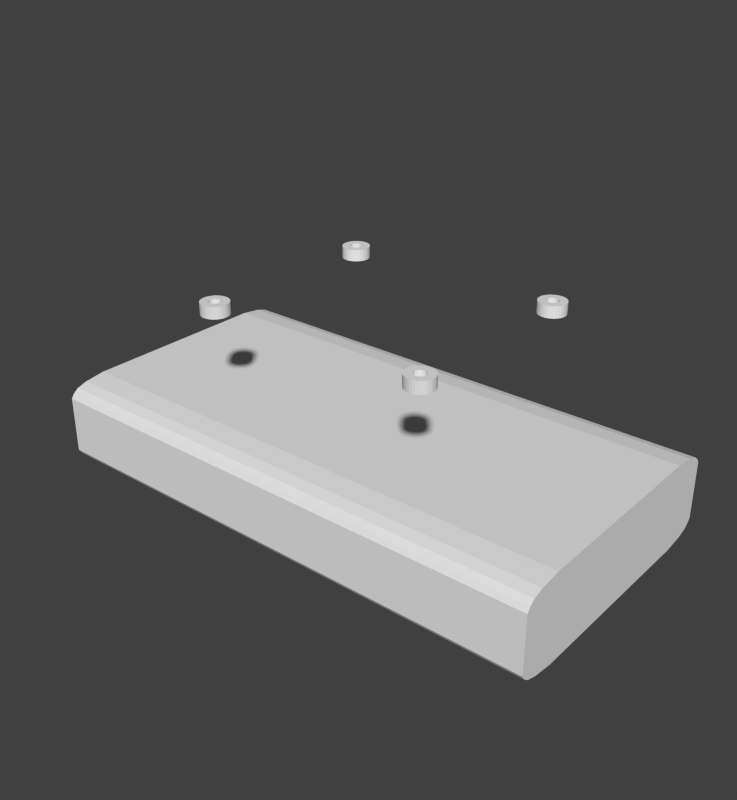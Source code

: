 # Source: mnt_mb3a_2a.blend  (saved by Blender 2.83.19; exported with 4.5.12 LTS)
import bpy
from mathutils import Matrix  # noqa: F401  (used for matrix-valued properties, if any)

bpy.ops.wm.read_factory_settings(use_empty=True)
scene = bpy.context.scene
scene.name = 'Scene'

# ---- collections
col_collection_1 = bpy.data.collections.new('Collection 1'); scene.collection.children.link(col_collection_1)

# ---- world
world_world = bpy.data.worlds.new('World'); scene.world = world_world
world_world.color = (0.05088, 0.05088, 0.05088)
world_world.use_sun_shadow = False
world_world.sun_shadow_jitter_overblur = 0.0
world_world.cycles.sampling_method = 'MANUAL'
world_world.cycles.sample_map_resolution = 256

# ---- meshes
me_cylinder_001 = bpy.data.meshes.new('Cylinder.001')
me_cylinder_001.from_pydata([(0.0, 1.0, -1.0), (0.0, 1.0, 1.0), (0.1951, 0.9808, -1.0), (0.1951, 0.9808, 1.0), (0.3827, 0.9239, -1.0), (0.3827, 0.9239, 1.0), (0.5556, 0.8315, -1.0), (0.5556, 0.8315, 1.0), (0.7071, 0.7071, -1.0), (0.7071, 0.7071, 1.0), (0.8315, 0.5556, -1.0), (0.8315, 0.5556, 1.0), (0.9239, 0.3827, -1.0), (0.9239, 0.3827, 1.0), (0.9808, 0.1951, -1.0), (0.9808, 0.1951, 1.0), (1.0, 7.55e-08, -1.0), (1.0, 7.55e-08, 1.0), (0.9808, -0.1951, -1.0), (0.9808, -0.1951, 1.0), (0.9239, -0.3827, -1.0), (0.9239, -0.3827, 1.0), (0.8315, -0.5556, -1.0), (0.8315, -0.5556, 1.0), (0.7071, -0.7071, -1.0), (0.7071, -0.7071, 1.0), (0.5556, -0.8315, -1.0), (0.5556, -0.8315, 1.0), (0.3827, -0.9239, -1.0), (0.3827, -0.9239, 1.0), (0.1951, -0.9808, -1.0), (0.1951, -0.9808, 1.0), (-3.258e-07, -1.0, -1.0), (-3.258e-07, -1.0, 1.0), (-0.1951, -0.9808, -1.0), (-0.1951, -0.9808, 1.0), (-0.3827, -0.9239, -1.0), (-0.3827, -0.9239, 1.0), (-0.5556, -0.8315, -1.0), (-0.5556, -0.8315, 1.0), (-0.7071, -0.7071, -1.0), (-0.7071, -0.7071, 1.0), (-0.8315, -0.5556, -1.0), (-0.8315, -0.5556, 1.0), (-0.9239, -0.3827, -1.0), (-0.9239, -0.3827, 1.0), (-0.9808, -0.1951, -1.0), (-0.9808, -0.1951, 1.0), (-1.0, 9.656e-07, -1.0), (-1.0, 9.656e-07, 1.0), (-0.9808, 0.1951, -1.0), (-0.9808, 0.1951, 1.0), (-0.9239, 0.3827, -1.0), (-0.9239, 0.3827, 1.0), (-0.8315, 0.5556, -1.0), (-0.8315, 0.5556, 1.0), (-0.7071, 0.7071, -1.0), (-0.7071, 0.7071, 1.0), (-0.5556, 0.8315, -1.0), (-0.5556, 0.8315, 1.0), (-0.3827, 0.9239, -1.0), (-0.3827, 0.9239, 1.0), (-0.1951, 0.9808, -1.0), (-0.1951, 0.9808, 1.0), (-0.3959, 0.164, 1.0), (-0.3959, 0.164, -1.0), (-0.3563, 0.2381, 1.0), (-0.3563, 0.2381, -1.0), (0.164, 0.3959, 1.0), (0.164, 0.3959, -1.0), (0.08361, 0.4203, 1.0), (0.08361, 0.4203, -1.0), (-0.4203, 0.08361, 1.0), (-0.4203, 0.08361, -1.0), (0.303, 0.303, 1.0), (0.303, 0.303, -1.0), (0.2381, -0.3563, 1.0), (0.2381, -0.3563, -1.0), (0.164, -0.3959, 1.0), (0.164, -0.3959, -1.0), (0.3563, 0.2381, 1.0), (0.3563, 0.2381, -1.0), (0.08361, -0.4203, 1.0), (0.08361, -0.4203, -1.0), (-0.164, -0.3959, 1.0), (-0.164, -0.3959, -1.0), (-0.4286, -6.301e-08, 1.0), (-0.4286, -6.301e-08, -1.0), (-0.164, 0.3959, 1.0), (-0.164, 0.3959, -1.0), (-0.2381, -0.3563, 1.0), (-0.2381, -0.3563, -1.0), (0.4203, -0.08361, 1.0), (0.4203, -0.08361, -1.0), (0.303, -0.303, 1.0), (0.303, -0.303, -1.0), (0.3959, -0.164, 1.0), (0.3959, -0.164, -1.0), (0.4286, -4.445e-07, 1.0), (0.4286, -4.445e-07, -1.0), (-0.303, 0.303, 1.0), (-0.303, 0.303, -1.0), (-0.2381, 0.3563, 1.0), (-0.2381, 0.3563, -1.0), (3.372e-07, -0.4286, 1.0), (3.372e-07, -0.4286, -1.0), (4.768e-07, 0.4286, 1.0), (4.768e-07, 0.4286, -1.0), (0.4203, 0.08361, 1.0), (0.4203, 0.08361, -1.0), (0.2381, 0.3563, 1.0), (0.2381, 0.3563, -1.0), (0.3959, 0.164, 1.0), (0.3959, 0.164, -1.0), (-0.3959, -0.164, 1.0), (-0.3959, -0.164, -1.0), (-0.3563, -0.2381, 1.0), (-0.3563, -0.2381, -1.0), (-0.4203, -0.08361, 1.0), (-0.4203, -0.08361, -1.0), (-0.303, -0.303, 1.0), (-0.303, -0.303, -1.0), (-0.08361, -0.4203, 1.0), (-0.08361, -0.4203, -1.0), (0.3563, -0.2381, 1.0), (0.3563, -0.2381, -1.0), (-0.08361, 0.4203, 1.0), (-0.08361, 0.4203, -1.0)], [], [(0, 1, 3, 2), (2, 3, 5, 4), (4, 5, 7, 6), (6, 7, 9, 8), (8, 9, 11, 10), (10, 11, 13, 12), (12, 13, 15, 14), (14, 15, 17, 16), (16, 17, 19, 18), (18, 19, 21, 20), (20, 21, 23, 22), (22, 23, 25, 24), (24, 25, 27, 26), (26, 27, 29, 28), (28, 29, 31, 30), (30, 31, 33, 32), (32, 33, 35, 34), (34, 35, 37, 36), (36, 37, 39, 38), (38, 39, 41, 40), (40, 41, 43, 42), (42, 43, 45, 44), (44, 45, 47, 46), (46, 47, 49, 48), (48, 49, 51, 50), (50, 51, 53, 52), (52, 53, 55, 54), (54, 55, 57, 56), (56, 57, 59, 58), (58, 59, 61, 60), (3, 1, 63, 61, 59, 57, 55, 53, 51, 49, 86, 72, 64, 66, 100, 102, 88, 126, 106, 70, 68, 110, 74, 80, 112, 108, 98, 17, 15, 13, 11, 9, 7, 5), (60, 61, 63, 62), (62, 63, 1, 0), (0, 2, 4, 6, 8, 10, 12, 14, 16, 99, 109, 113, 81, 75, 111, 69, 71, 107, 127, 89, 103, 101, 67, 65, 73, 87, 48, 50, 52, 54, 56, 58, 60, 62), (93, 92, 98, 99), (95, 94, 124, 125), (125, 124, 96, 97), (73, 72, 86, 87), (109, 108, 112, 113), (99, 98, 108, 109), (81, 80, 74, 75), (107, 106, 126, 127), (123, 122, 104, 105), (67, 66, 64, 65), (105, 104, 82, 83), (127, 126, 88, 89), (75, 74, 110, 111), (91, 90, 84, 85), (17, 98, 92, 96, 124, 94, 76, 78, 82, 104, 122, 84, 90, 120, 116, 114, 118, 86, 49, 47, 45, 43, 41, 39, 37, 35, 33, 31, 29, 27, 25, 23, 21, 19), (111, 110, 68, 69), (77, 76, 94, 95), (103, 102, 100, 101), (65, 64, 72, 73), (79, 78, 76, 77), (121, 120, 90, 91), (115, 114, 116, 117), (71, 70, 106, 107), (113, 112, 80, 81), (87, 86, 118, 119), (97, 96, 92, 93), (85, 84, 122, 123), (89, 88, 102, 103), (69, 68, 70, 71), (83, 82, 78, 79), (119, 118, 114, 115), (101, 100, 66, 67), (117, 116, 120, 121), (48, 87, 119, 115, 117, 121, 91, 85, 123, 105, 83, 79, 77, 95, 125, 97, 93, 99, 16, 18, 20, 22, 24, 26, 28, 30, 32, 34, 36, 38, 40, 42, 44, 46)])
_uv = me_cylinder_001.uv_layers.new(name='UVMap')
_uv.uv.foreach_set('vector', [1.0, 0.5, 1.0, 1.0, 0.9688, 1.0, 0.9688, 0.5, 0.9688, 0.5, 0.9688, 1.0, 0.9375, 1.0, 0.9375, 0.5, 0.9375, 0.5, 0.9375, 1.0, 0.9062, 1.0, 0.9062, 0.5, 0.9062, 0.5, 0.9062, 1.0, 0.875, 1.0, 0.875, 0.5, 0.875, 0.5, 0.875, 1.0, 0.8438, 1.0, 0.8438, 0.5, 0.8438, 0.5, 0.8438, 1.0, 0.8125, 1.0, 0.8125, 0.5, 0.8125, 0.5, 0.8125, 1.0, 0.7812, 1.0, 0.7812, 0.5, 0.7812, 0.5, 0.7812, 1.0, 0.75, 1.0, 0.75, 0.5, 0.75, 0.5, 0.75, 1.0, 0.7188, 1.0, 0.7188, 0.5, 0.7188, 0.5, 0.7188, 1.0, 0.6875, 1.0, 0.6875, 0.5, 0.6875, 0.5, 0.6875, 1.0, 0.6562, 1.0, 0.6562, 0.5, 0.6562, 0.5, 0.6562, 1.0, 0.625, 1.0, 0.625, 0.5, 0.625, 0.5, 0.625, 1.0, 0.5938, 1.0, 0.5938, 0.5, 0.5938, 0.5, 0.5938, 1.0, 0.5625, 1.0, 0.5625, 0.5, 0.5625, 0.5, 0.5625, 1.0, 0.5312, 1.0, 0.5312, 0.5, 0.5312, 0.5, 0.5312, 1.0, 0.5, 1.0, 0.5, 0.5, 0.5, 0.5, 0.5, 1.0, 0.4688, 1.0, 0.4688, 0.5, 0.4688, 0.5, 0.4688, 1.0, 0.4375, 1.0, 0.4375, 0.5, 0.4375, 0.5, 0.4375, 1.0, 0.4062, 1.0, 0.4062, 0.5, 0.4062, 0.5, 0.4062, 1.0, 0.375, 1.0, 0.375, 0.5, 0.375, 0.5, 0.375, 1.0, 0.3438, 1.0, 0.3438, 0.5, 0.3438, 0.5, 0.3438, 1.0, 0.3125, 1.0, 0.3125, 0.5, 0.3125, 0.5, 0.3125, 1.0, 0.2812, 1.0, 0.2812, 0.5, 0.2812, 0.5, 0.2812, 1.0, 0.25, 1.0, 0.25, 0.5, 0.25, 0.5, 0.25, 1.0, 0.2188, 1.0, 0.2188, 0.5, 0.2188, 0.5, 0.2188, 1.0, 0.1875, 1.0, 0.1875, 0.5, 0.1875, 0.5, 0.1875, 1.0, 0.1562, 1.0, 0.1562, 0.5, 0.1562, 0.5, 0.1562, 1.0, 0.125, 1.0, 0.125, 0.5, 0.125, 0.5, 0.125, 1.0, 0.09375, 1.0, 0.09375, 0.5, 0.09375, 0.5, 0.09375, 1.0, 0.0625, 1.0, 0.0625, 0.5, 0.2968, 0.4854, 0.25, 0.49, 0.2032, 0.4854, 0.1582, 0.4717, 0.1167, 0.4496, 0.08029, 0.4197, 0.05045, 0.3833, 0.02827, 0.3418, 0.01461, 0.2968, 0.01, 0.25, 0.1471, 0.25, 0.1491, 0.2701, 0.155, 0.2894, 0.1645, 0.3071, 0.1773, 0.3227, 0.1929, 0.3355, 0.2106, 0.345, 0.2299, 0.3509, 0.25, 0.3529, 0.2701, 0.3509, 0.2894, 0.345, 0.3071, 0.3355, 0.3227, 0.3227, 0.3355, 0.3071, 0.345, 0.2894, 0.3509, 0.2701, 0.3529, 0.25, 0.49, 0.25, 0.4854, 0.2968, 0.4717, 0.3418, 0.4496, 0.3833, 0.4197, 0.4197, 0.3833, 0.4496, 0.3418, 0.4717, 0.0625, 0.5, 0.0625, 1.0, 0.03125, 1.0, 0.03125, 0.5, 0.03125, 0.5, 0.03125, 1.0, 0.0, 1.0, 0.0, 0.5, 0.75, 0.49, 0.7968, 0.4854, 0.8418, 0.4717, 0.8833, 0.4496, 0.9197, 0.4197, 0.9496, 0.3833, 0.9717, 0.3418, 0.9854, 0.2968, 0.99, 0.25, 0.8529, 0.25, 0.8509, 0.2701, 0.845, 0.2894, 0.8355, 0.3071, 0.8227, 0.3227, 0.8071, 0.3355, 0.7894, 0.345, 0.7701, 0.3509, 0.75, 0.3529, 0.7299, 0.3509, 0.7106, 0.345, 0.6929, 0.3355, 0.6773, 0.3227, 0.6645, 0.3071, 0.655, 0.2894, 0.6491, 0.2701, 0.6471, 0.25, 0.51, 0.25, 0.5146, 0.2968, 0.5283, 0.3418, 0.5504, 0.3833, 0.5803, 0.4197, 0.6167, 0.4496, 0.6582, 0.4717, 0.7032, 0.4854, 0.7188, 0.7327, 0.7188, 0.8077, 0.75, 0.8077, 0.75, 0.7327, 0.625, 0.7327, 0.625, 0.8077, 0.6562, 0.8077, 0.6562, 0.7327, 0.6562, 0.7327, 0.6562, 0.8077, 0.6875, 0.8077, 0.6875, 0.7327, 0.2188, 0.7327, 0.2188, 0.8077, 0.25, 0.8077, 0.25, 0.7327, 0.7812, 0.7327, 0.7812, 0.8077, 0.8125, 0.8077, 0.8125, 0.7327, 0.75, 0.7327, 0.75, 0.8077, 0.7812, 0.8077, 0.7812, 0.7327, 0.8438, 0.7327, 0.8438, 0.8077, 0.875, 0.8077, 0.875, 0.7327, 0.0, 0.7327, 0.0, 0.8077, 0.03125, 0.8077, 0.03125, 0.7327, 0.4688, 0.7327, 0.4688, 0.8077, 0.5, 0.8077, 0.5, 0.7327, 0.1562, 0.7327, 0.1562, 0.8077, 0.1875, 0.8077, 0.1875, 0.7327, 0.5, 0.7327, 0.5, 0.8077, 0.5312, 0.8077, 0.5312, 0.7327, 0.03125, 0.7327, 0.03125, 0.8077, 0.0625, 0.8077, 0.0625, 0.7327, 0.875, 0.7327, 0.875, 0.8077, 0.9062, 0.8077, 0.9062, 0.7327, 0.4062, 0.7327, 0.4062, 0.8077, 0.4375, 0.8077, 0.4375, 0.7327, 0.49, 0.25, 0.3529, 0.25, 0.3509, 0.2299, 0.345, 0.2106, 0.3355, 0.1929, 0.3227, 0.1773, 0.3071, 0.1645, 0.2894, 0.155, 0.2701, 0.1491, 0.25, 0.1471, 0.2299, 0.1491, 0.2106, 0.155, 0.1929, 0.1645, 0.1773, 0.1773, 0.1645, 0.1929, 0.155, 0.2106, 0.1491, 0.2299, 0.1471, 0.25, 0.01, 0.25, 0.01461, 0.2032, 0.02827, 0.1582, 0.05045, 0.1167, 0.08029, 0.08029, 0.1167, 0.05045, 0.1582, 0.02827, 0.2032, 0.01461, 0.25, 0.01, 0.2968, 0.01461, 0.3418, 0.02827, 0.3833, 0.05045, 0.4197, 0.08029, 0.4496, 0.1167, 0.4717, 0.1582, 0.4854, 0.2032, 0.9062, 0.7327, 0.9062, 0.8077, 0.9375, 0.8077, 0.9375, 0.7327, 0.5938, 0.7327, 0.5938, 0.8077, 0.625, 0.8077, 0.625, 0.7327, 0.09375, 0.7327, 0.09375, 0.8077, 0.125, 0.8077, 0.125, 0.7327, 0.1875, 0.7327, 0.1875, 0.8077, 0.2188, 0.8077, 0.2188, 0.7327, 0.5625, 0.7327, 0.5625, 0.8077, 0.5938, 0.8077, 0.5938, 0.7327, 0.375, 0.7327, 0.375, 0.8077, 0.4062, 0.8077, 0.4062, 0.7327, 0.3125, 0.7327, 0.3125, 0.8077, 0.3438, 0.8077, 0.3438, 0.7327, 0.9688, 0.7327, 0.9688, 0.8077, 1.0, 0.8077, 1.0, 0.7327, 0.8125, 0.7327, 0.8125, 0.8077, 0.8438, 0.8077, 0.8438, 0.7327, 0.25, 0.7327, 0.25, 0.8077, 0.2812, 0.8077, 0.2812, 0.7327, 0.6875, 0.7327, 0.6875, 0.8077, 0.7188, 0.8077, 0.7188, 0.7327, 0.4375, 0.7327, 0.4375, 0.8077, 0.4688, 0.8077, 0.4688, 0.7327, 0.0625, 0.7327, 0.0625, 0.8077, 0.09375, 0.8077, 0.09375, 0.7327, 0.9375, 0.7327, 0.9375, 0.8077, 0.9688, 0.8077, 0.9688, 0.7327, 0.5312, 0.7327, 0.5312, 0.8077, 0.5625, 0.8077, 0.5625, 0.7327, 0.2812, 0.7327, 0.2812, 0.8077, 0.3125, 0.8077, 0.3125, 0.7327, 0.125, 0.7327, 0.125, 0.8077, 0.1562, 0.8077, 0.1562, 0.7327, 0.3438, 0.7327, 0.3438, 0.8077, 0.375, 0.8077, 0.375, 0.7327, 0.51, 0.25, 0.6471, 0.25, 0.6491, 0.2299, 0.655, 0.2106, 0.6645, 0.1929, 0.6773, 0.1773, 0.6929, 0.1645, 0.7106, 0.155, 0.7299, 0.1491, 0.75, 0.1471, 0.7701, 0.1491, 0.7894, 0.155, 0.8071, 0.1645, 0.8227, 0.1773, 0.8355, 0.1929, 0.845, 0.2106, 0.8509, 0.2299, 0.8529, 0.25, 0.99, 0.25, 0.9854, 0.2032, 0.9717, 0.1582, 0.9496, 0.1167, 0.9197, 0.08029, 0.8833, 0.05045, 0.8418, 0.02827, 0.7968, 0.01461, 0.75, 0.01, 0.7032, 0.01461, 0.6582, 0.02827, 0.6167, 0.05045, 0.5803, 0.08029, 0.5504, 0.1167, 0.5283, 0.1582, 0.5146, 0.2032])
me_cylinder_001.use_remesh_fix_poles = True
me_cylinder_001.use_remesh_preserve_attributes = False
me_cylinder_001.use_mirror_vertex_groups = False
me_cylinder_001.update()
me_cylinder_004 = bpy.data.meshes.new('Cylinder.004')
me_cylinder_004.from_pydata([(0.0, 1.0, -1.0), (0.0, 1.0, 1.0), (0.1951, 0.9808, -1.0), (0.1951, 0.9808, 1.0), (0.3827, 0.9239, -1.0), (0.3827, 0.9239, 1.0), (0.5556, 0.8315, -1.0), (0.5556, 0.8315, 1.0), (0.7071, 0.7071, -1.0), (0.7071, 0.7071, 1.0), (0.8315, 0.5556, -1.0), (0.8315, 0.5556, 1.0), (0.9239, 0.3827, -1.0), (0.9239, 0.3827, 1.0), (0.9808, 0.1951, -1.0), (0.9808, 0.1951, 1.0), (1.0, 7.55e-08, -1.0), (1.0, 7.55e-08, 1.0), (0.9808, -0.1951, -1.0), (0.9808, -0.1951, 1.0), (0.9239, -0.3827, -1.0), (0.9239, -0.3827, 1.0), (0.8315, -0.5556, -1.0), (0.8315, -0.5556, 1.0), (0.7071, -0.7071, -1.0), (0.7071, -0.7071, 1.0), (0.5556, -0.8315, -1.0), (0.5556, -0.8315, 1.0), (0.3827, -0.9239, -1.0), (0.3827, -0.9239, 1.0), (0.1951, -0.9808, -1.0), (0.1951, -0.9808, 1.0), (-3.258e-07, -1.0, -1.0), (-3.258e-07, -1.0, 1.0), (-0.1951, -0.9808, -1.0), (-0.1951, -0.9808, 1.0), (-0.3827, -0.9239, -1.0), (-0.3827, -0.9239, 1.0), (-0.5556, -0.8315, -1.0), (-0.5556, -0.8315, 1.0), (-0.7071, -0.7071, -1.0), (-0.7071, -0.7071, 1.0), (-0.8315, -0.5556, -1.0), (-0.8315, -0.5556, 1.0), (-0.9239, -0.3827, -1.0), (-0.9239, -0.3827, 1.0), (-0.9808, -0.1951, -1.0), (-0.9808, -0.1951, 1.0), (-1.0, 9.656e-07, -1.0), (-1.0, 9.656e-07, 1.0), (-0.9808, 0.1951, -1.0), (-0.9808, 0.1951, 1.0), (-0.9239, 0.3827, -1.0), (-0.9239, 0.3827, 1.0), (-0.8315, 0.5556, -1.0), (-0.8315, 0.5556, 1.0), (-0.7071, 0.7071, -1.0), (-0.7071, 0.7071, 1.0), (-0.5556, 0.8315, -1.0), (-0.5556, 0.8315, 1.0), (-0.3827, 0.9239, -1.0), (-0.3827, 0.9239, 1.0), (-0.1951, 0.9808, -1.0), (-0.1951, 0.9808, 1.0), (-0.3959, 0.164, 1.0), (-0.3959, 0.164, -1.0), (-0.3563, 0.2381, 1.0), (-0.3563, 0.2381, -1.0), (0.164, 0.3959, 1.0), (0.164, 0.3959, -1.0), (0.08361, 0.4203, 1.0), (0.08361, 0.4203, -1.0), (-0.4203, 0.08361, 1.0), (-0.4203, 0.08361, -1.0), (0.303, 0.303, 1.0), (0.303, 0.303, -1.0), (0.2381, -0.3563, 1.0), (0.2381, -0.3563, -1.0), (0.164, -0.3959, 1.0), (0.164, -0.3959, -1.0), (0.3563, 0.2381, 1.0), (0.3563, 0.2381, -1.0), (0.08361, -0.4203, 1.0), (0.08361, -0.4203, -1.0), (-0.164, -0.3959, 1.0), (-0.164, -0.3959, -1.0), (-0.4286, -6.301e-08, 1.0), (-0.4286, -6.301e-08, -1.0), (-0.164, 0.3959, 1.0), (-0.164, 0.3959, -1.0), (-0.2381, -0.3563, 1.0), (-0.2381, -0.3563, -1.0), (0.4203, -0.08361, 1.0), (0.4203, -0.08361, -1.0), (0.303, -0.303, 1.0), (0.303, -0.303, -1.0), (0.3959, -0.164, 1.0), (0.3959, -0.164, -1.0), (0.4286, -4.445e-07, 1.0), (0.4286, -4.445e-07, -1.0), (-0.303, 0.303, 1.0), (-0.303, 0.303, -1.0), (-0.2381, 0.3563, 1.0), (-0.2381, 0.3563, -1.0), (3.372e-07, -0.4286, 1.0), (3.372e-07, -0.4286, -1.0), (4.768e-07, 0.4286, 1.0), (4.768e-07, 0.4286, -1.0), (0.4203, 0.08361, 1.0), (0.4203, 0.08361, -1.0), (0.2381, 0.3563, 1.0), (0.2381, 0.3563, -1.0), (0.3959, 0.164, 1.0), (0.3959, 0.164, -1.0), (-0.3959, -0.164, 1.0), (-0.3959, -0.164, -1.0), (-0.3563, -0.2381, 1.0), (-0.3563, -0.2381, -1.0), (-0.4203, -0.08361, 1.0), (-0.4203, -0.08361, -1.0), (-0.303, -0.303, 1.0), (-0.303, -0.303, -1.0), (-0.08361, -0.4203, 1.0), (-0.08361, -0.4203, -1.0), (0.3563, -0.2381, 1.0), (0.3563, -0.2381, -1.0), (-0.08361, 0.4203, 1.0), (-0.08361, 0.4203, -1.0)], [], [(0, 1, 3, 2), (2, 3, 5, 4), (4, 5, 7, 6), (6, 7, 9, 8), (8, 9, 11, 10), (10, 11, 13, 12), (12, 13, 15, 14), (14, 15, 17, 16), (16, 17, 19, 18), (18, 19, 21, 20), (20, 21, 23, 22), (22, 23, 25, 24), (24, 25, 27, 26), (26, 27, 29, 28), (28, 29, 31, 30), (30, 31, 33, 32), (32, 33, 35, 34), (34, 35, 37, 36), (36, 37, 39, 38), (38, 39, 41, 40), (40, 41, 43, 42), (42, 43, 45, 44), (44, 45, 47, 46), (46, 47, 49, 48), (48, 49, 51, 50), (50, 51, 53, 52), (52, 53, 55, 54), (54, 55, 57, 56), (56, 57, 59, 58), (58, 59, 61, 60), (3, 1, 63, 61, 59, 57, 55, 53, 51, 49, 86, 72, 64, 66, 100, 102, 88, 126, 106, 70, 68, 110, 74, 80, 112, 108, 98, 17, 15, 13, 11, 9, 7, 5), (60, 61, 63, 62), (62, 63, 1, 0), (0, 2, 4, 6, 8, 10, 12, 14, 16, 99, 109, 113, 81, 75, 111, 69, 71, 107, 127, 89, 103, 101, 67, 65, 73, 87, 48, 50, 52, 54, 56, 58, 60, 62), (93, 92, 98, 99), (95, 94, 124, 125), (125, 124, 96, 97), (73, 72, 86, 87), (109, 108, 112, 113), (99, 98, 108, 109), (81, 80, 74, 75), (107, 106, 126, 127), (123, 122, 104, 105), (67, 66, 64, 65), (105, 104, 82, 83), (127, 126, 88, 89), (75, 74, 110, 111), (91, 90, 84, 85), (17, 98, 92, 96, 124, 94, 76, 78, 82, 104, 122, 84, 90, 120, 116, 114, 118, 86, 49, 47, 45, 43, 41, 39, 37, 35, 33, 31, 29, 27, 25, 23, 21, 19), (111, 110, 68, 69), (77, 76, 94, 95), (103, 102, 100, 101), (65, 64, 72, 73), (79, 78, 76, 77), (121, 120, 90, 91), (115, 114, 116, 117), (71, 70, 106, 107), (113, 112, 80, 81), (87, 86, 118, 119), (97, 96, 92, 93), (85, 84, 122, 123), (89, 88, 102, 103), (69, 68, 70, 71), (83, 82, 78, 79), (119, 118, 114, 115), (101, 100, 66, 67), (117, 116, 120, 121), (48, 87, 119, 115, 117, 121, 91, 85, 123, 105, 83, 79, 77, 95, 125, 97, 93, 99, 16, 18, 20, 22, 24, 26, 28, 30, 32, 34, 36, 38, 40, 42, 44, 46)])
_uv = me_cylinder_004.uv_layers.new(name='UVMap')
_uv.uv.foreach_set('vector', [1.0, 0.5, 1.0, 1.0, 0.9688, 1.0, 0.9688, 0.5, 0.9688, 0.5, 0.9688, 1.0, 0.9375, 1.0, 0.9375, 0.5, 0.9375, 0.5, 0.9375, 1.0, 0.9062, 1.0, 0.9062, 0.5, 0.9062, 0.5, 0.9062, 1.0, 0.875, 1.0, 0.875, 0.5, 0.875, 0.5, 0.875, 1.0, 0.8438, 1.0, 0.8438, 0.5, 0.8438, 0.5, 0.8438, 1.0, 0.8125, 1.0, 0.8125, 0.5, 0.8125, 0.5, 0.8125, 1.0, 0.7812, 1.0, 0.7812, 0.5, 0.7812, 0.5, 0.7812, 1.0, 0.75, 1.0, 0.75, 0.5, 0.75, 0.5, 0.75, 1.0, 0.7188, 1.0, 0.7188, 0.5, 0.7188, 0.5, 0.7188, 1.0, 0.6875, 1.0, 0.6875, 0.5, 0.6875, 0.5, 0.6875, 1.0, 0.6562, 1.0, 0.6562, 0.5, 0.6562, 0.5, 0.6562, 1.0, 0.625, 1.0, 0.625, 0.5, 0.625, 0.5, 0.625, 1.0, 0.5938, 1.0, 0.5938, 0.5, 0.5938, 0.5, 0.5938, 1.0, 0.5625, 1.0, 0.5625, 0.5, 0.5625, 0.5, 0.5625, 1.0, 0.5312, 1.0, 0.5312, 0.5, 0.5312, 0.5, 0.5312, 1.0, 0.5, 1.0, 0.5, 0.5, 0.5, 0.5, 0.5, 1.0, 0.4688, 1.0, 0.4688, 0.5, 0.4688, 0.5, 0.4688, 1.0, 0.4375, 1.0, 0.4375, 0.5, 0.4375, 0.5, 0.4375, 1.0, 0.4062, 1.0, 0.4062, 0.5, 0.4062, 0.5, 0.4062, 1.0, 0.375, 1.0, 0.375, 0.5, 0.375, 0.5, 0.375, 1.0, 0.3438, 1.0, 0.3438, 0.5, 0.3438, 0.5, 0.3438, 1.0, 0.3125, 1.0, 0.3125, 0.5, 0.3125, 0.5, 0.3125, 1.0, 0.2812, 1.0, 0.2812, 0.5, 0.2812, 0.5, 0.2812, 1.0, 0.25, 1.0, 0.25, 0.5, 0.25, 0.5, 0.25, 1.0, 0.2188, 1.0, 0.2188, 0.5, 0.2188, 0.5, 0.2188, 1.0, 0.1875, 1.0, 0.1875, 0.5, 0.1875, 0.5, 0.1875, 1.0, 0.1562, 1.0, 0.1562, 0.5, 0.1562, 0.5, 0.1562, 1.0, 0.125, 1.0, 0.125, 0.5, 0.125, 0.5, 0.125, 1.0, 0.09375, 1.0, 0.09375, 0.5, 0.09375, 0.5, 0.09375, 1.0, 0.0625, 1.0, 0.0625, 0.5, 0.2968, 0.4854, 0.25, 0.49, 0.2032, 0.4854, 0.1582, 0.4717, 0.1167, 0.4496, 0.08029, 0.4197, 0.05045, 0.3833, 0.02827, 0.3418, 0.01461, 0.2968, 0.01, 0.25, 0.1471, 0.25, 0.1491, 0.2701, 0.155, 0.2894, 0.1645, 0.3071, 0.1773, 0.3227, 0.1929, 0.3355, 0.2106, 0.345, 0.2299, 0.3509, 0.25, 0.3529, 0.2701, 0.3509, 0.2894, 0.345, 0.3071, 0.3355, 0.3227, 0.3227, 0.3355, 0.3071, 0.345, 0.2894, 0.3509, 0.2701, 0.3529, 0.25, 0.49, 0.25, 0.4854, 0.2968, 0.4717, 0.3418, 0.4496, 0.3833, 0.4197, 0.4197, 0.3833, 0.4496, 0.3418, 0.4717, 0.0625, 0.5, 0.0625, 1.0, 0.03125, 1.0, 0.03125, 0.5, 0.03125, 0.5, 0.03125, 1.0, 0.0, 1.0, 0.0, 0.5, 0.75, 0.49, 0.7968, 0.4854, 0.8418, 0.4717, 0.8833, 0.4496, 0.9197, 0.4197, 0.9496, 0.3833, 0.9717, 0.3418, 0.9854, 0.2968, 0.99, 0.25, 0.8529, 0.25, 0.8509, 0.2701, 0.845, 0.2894, 0.8355, 0.3071, 0.8227, 0.3227, 0.8071, 0.3355, 0.7894, 0.345, 0.7701, 0.3509, 0.75, 0.3529, 0.7299, 0.3509, 0.7106, 0.345, 0.6929, 0.3355, 0.6773, 0.3227, 0.6645, 0.3071, 0.655, 0.2894, 0.6491, 0.2701, 0.6471, 0.25, 0.51, 0.25, 0.5146, 0.2968, 0.5283, 0.3418, 0.5504, 0.3833, 0.5803, 0.4197, 0.6167, 0.4496, 0.6582, 0.4717, 0.7032, 0.4854, 0.7188, 0.7327, 0.7188, 0.8077, 0.75, 0.8077, 0.75, 0.7327, 0.625, 0.7327, 0.625, 0.8077, 0.6562, 0.8077, 0.6562, 0.7327, 0.6562, 0.7327, 0.6562, 0.8077, 0.6875, 0.8077, 0.6875, 0.7327, 0.2188, 0.7327, 0.2188, 0.8077, 0.25, 0.8077, 0.25, 0.7327, 0.7812, 0.7327, 0.7812, 0.8077, 0.8125, 0.8077, 0.8125, 0.7327, 0.75, 0.7327, 0.75, 0.8077, 0.7812, 0.8077, 0.7812, 0.7327, 0.8438, 0.7327, 0.8438, 0.8077, 0.875, 0.8077, 0.875, 0.7327, 0.0, 0.7327, 0.0, 0.8077, 0.03125, 0.8077, 0.03125, 0.7327, 0.4688, 0.7327, 0.4688, 0.8077, 0.5, 0.8077, 0.5, 0.7327, 0.1562, 0.7327, 0.1562, 0.8077, 0.1875, 0.8077, 0.1875, 0.7327, 0.5, 0.7327, 0.5, 0.8077, 0.5312, 0.8077, 0.5312, 0.7327, 0.03125, 0.7327, 0.03125, 0.8077, 0.0625, 0.8077, 0.0625, 0.7327, 0.875, 0.7327, 0.875, 0.8077, 0.9062, 0.8077, 0.9062, 0.7327, 0.4062, 0.7327, 0.4062, 0.8077, 0.4375, 0.8077, 0.4375, 0.7327, 0.49, 0.25, 0.3529, 0.25, 0.3509, 0.2299, 0.345, 0.2106, 0.3355, 0.1929, 0.3227, 0.1773, 0.3071, 0.1645, 0.2894, 0.155, 0.2701, 0.1491, 0.25, 0.1471, 0.2299, 0.1491, 0.2106, 0.155, 0.1929, 0.1645, 0.1773, 0.1773, 0.1645, 0.1929, 0.155, 0.2106, 0.1491, 0.2299, 0.1471, 0.25, 0.01, 0.25, 0.01461, 0.2032, 0.02827, 0.1582, 0.05045, 0.1167, 0.08029, 0.08029, 0.1167, 0.05045, 0.1582, 0.02827, 0.2032, 0.01461, 0.25, 0.01, 0.2968, 0.01461, 0.3418, 0.02827, 0.3833, 0.05045, 0.4197, 0.08029, 0.4496, 0.1167, 0.4717, 0.1582, 0.4854, 0.2032, 0.9062, 0.7327, 0.9062, 0.8077, 0.9375, 0.8077, 0.9375, 0.7327, 0.5938, 0.7327, 0.5938, 0.8077, 0.625, 0.8077, 0.625, 0.7327, 0.09375, 0.7327, 0.09375, 0.8077, 0.125, 0.8077, 0.125, 0.7327, 0.1875, 0.7327, 0.1875, 0.8077, 0.2188, 0.8077, 0.2188, 0.7327, 0.5625, 0.7327, 0.5625, 0.8077, 0.5938, 0.8077, 0.5938, 0.7327, 0.375, 0.7327, 0.375, 0.8077, 0.4062, 0.8077, 0.4062, 0.7327, 0.3125, 0.7327, 0.3125, 0.8077, 0.3438, 0.8077, 0.3438, 0.7327, 0.9688, 0.7327, 0.9688, 0.8077, 1.0, 0.8077, 1.0, 0.7327, 0.8125, 0.7327, 0.8125, 0.8077, 0.8438, 0.8077, 0.8438, 0.7327, 0.25, 0.7327, 0.25, 0.8077, 0.2812, 0.8077, 0.2812, 0.7327, 0.6875, 0.7327, 0.6875, 0.8077, 0.7188, 0.8077, 0.7188, 0.7327, 0.4375, 0.7327, 0.4375, 0.8077, 0.4688, 0.8077, 0.4688, 0.7327, 0.0625, 0.7327, 0.0625, 0.8077, 0.09375, 0.8077, 0.09375, 0.7327, 0.9375, 0.7327, 0.9375, 0.8077, 0.9688, 0.8077, 0.9688, 0.7327, 0.5312, 0.7327, 0.5312, 0.8077, 0.5625, 0.8077, 0.5625, 0.7327, 0.2812, 0.7327, 0.2812, 0.8077, 0.3125, 0.8077, 0.3125, 0.7327, 0.125, 0.7327, 0.125, 0.8077, 0.1562, 0.8077, 0.1562, 0.7327, 0.3438, 0.7327, 0.3438, 0.8077, 0.375, 0.8077, 0.375, 0.7327, 0.51, 0.25, 0.6471, 0.25, 0.6491, 0.2299, 0.655, 0.2106, 0.6645, 0.1929, 0.6773, 0.1773, 0.6929, 0.1645, 0.7106, 0.155, 0.7299, 0.1491, 0.75, 0.1471, 0.7701, 0.1491, 0.7894, 0.155, 0.8071, 0.1645, 0.8227, 0.1773, 0.8355, 0.1929, 0.845, 0.2106, 0.8509, 0.2299, 0.8529, 0.25, 0.99, 0.25, 0.9854, 0.2032, 0.9717, 0.1582, 0.9496, 0.1167, 0.9197, 0.08029, 0.8833, 0.05045, 0.8418, 0.02827, 0.7968, 0.01461, 0.75, 0.01, 0.7032, 0.01461, 0.6582, 0.02827, 0.6167, 0.05045, 0.5803, 0.08029, 0.5504, 0.1167, 0.5283, 0.1582, 0.5146, 0.2032])
me_cylinder_004.use_remesh_fix_poles = True
me_cylinder_004.use_remesh_preserve_attributes = False
me_cylinder_004.use_mirror_vertex_groups = False
me_cylinder_004.update()
me_cylinder_005 = bpy.data.meshes.new('Cylinder.005')
me_cylinder_005.from_pydata([(0.0, 1.0, -1.0), (0.0, 1.0, 1.0), (0.1951, 0.9808, -1.0), (0.1951, 0.9808, 1.0), (0.3827, 0.9239, -1.0), (0.3827, 0.9239, 1.0), (0.5556, 0.8315, -1.0), (0.5556, 0.8315, 1.0), (0.7071, 0.7071, -1.0), (0.7071, 0.7071, 1.0), (0.8315, 0.5556, -1.0), (0.8315, 0.5556, 1.0), (0.9239, 0.3827, -1.0), (0.9239, 0.3827, 1.0), (0.9808, 0.1951, -1.0), (0.9808, 0.1951, 1.0), (1.0, 7.55e-08, -1.0), (1.0, 7.55e-08, 1.0), (0.9808, -0.1951, -1.0), (0.9808, -0.1951, 1.0), (0.9239, -0.3827, -1.0), (0.9239, -0.3827, 1.0), (0.8315, -0.5556, -1.0), (0.8315, -0.5556, 1.0), (0.7071, -0.7071, -1.0), (0.7071, -0.7071, 1.0), (0.5556, -0.8315, -1.0), (0.5556, -0.8315, 1.0), (0.3827, -0.9239, -1.0), (0.3827, -0.9239, 1.0), (0.1951, -0.9808, -1.0), (0.1951, -0.9808, 1.0), (-3.258e-07, -1.0, -1.0), (-3.258e-07, -1.0, 1.0), (-0.1951, -0.9808, -1.0), (-0.1951, -0.9808, 1.0), (-0.3827, -0.9239, -1.0), (-0.3827, -0.9239, 1.0), (-0.5556, -0.8315, -1.0), (-0.5556, -0.8315, 1.0), (-0.7071, -0.7071, -1.0), (-0.7071, -0.7071, 1.0), (-0.8315, -0.5556, -1.0), (-0.8315, -0.5556, 1.0), (-0.9239, -0.3827, -1.0), (-0.9239, -0.3827, 1.0), (-0.9808, -0.1951, -1.0), (-0.9808, -0.1951, 1.0), (-1.0, 9.656e-07, -1.0), (-1.0, 9.656e-07, 1.0), (-0.9808, 0.1951, -1.0), (-0.9808, 0.1951, 1.0), (-0.9239, 0.3827, -1.0), (-0.9239, 0.3827, 1.0), (-0.8315, 0.5556, -1.0), (-0.8315, 0.5556, 1.0), (-0.7071, 0.7071, -1.0), (-0.7071, 0.7071, 1.0), (-0.5556, 0.8315, -1.0), (-0.5556, 0.8315, 1.0), (-0.3827, 0.9239, -1.0), (-0.3827, 0.9239, 1.0), (-0.1951, 0.9808, -1.0), (-0.1951, 0.9808, 1.0), (-0.3959, 0.164, 1.0), (-0.3959, 0.164, -1.0), (-0.3563, 0.2381, 1.0), (-0.3563, 0.2381, -1.0), (0.164, 0.3959, 1.0), (0.164, 0.3959, -1.0), (0.08361, 0.4203, 1.0), (0.08361, 0.4203, -1.0), (-0.4203, 0.08361, 1.0), (-0.4203, 0.08361, -1.0), (0.303, 0.303, 1.0), (0.303, 0.303, -1.0), (0.2381, -0.3563, 1.0), (0.2381, -0.3563, -1.0), (0.164, -0.3959, 1.0), (0.164, -0.3959, -1.0), (0.3563, 0.2381, 1.0), (0.3563, 0.2381, -1.0), (0.08361, -0.4203, 1.0), (0.08361, -0.4203, -1.0), (-0.164, -0.3959, 1.0), (-0.164, -0.3959, -1.0), (-0.4286, -6.301e-08, 1.0), (-0.4286, -6.301e-08, -1.0), (-0.164, 0.3959, 1.0), (-0.164, 0.3959, -1.0), (-0.2381, -0.3563, 1.0), (-0.2381, -0.3563, -1.0), (0.4203, -0.08361, 1.0), (0.4203, -0.08361, -1.0), (0.303, -0.303, 1.0), (0.303, -0.303, -1.0), (0.3959, -0.164, 1.0), (0.3959, -0.164, -1.0), (0.4286, -4.445e-07, 1.0), (0.4286, -4.445e-07, -1.0), (-0.303, 0.303, 1.0), (-0.303, 0.303, -1.0), (-0.2381, 0.3563, 1.0), (-0.2381, 0.3563, -1.0), (3.372e-07, -0.4286, 1.0), (3.372e-07, -0.4286, -1.0), (4.768e-07, 0.4286, 1.0), (4.768e-07, 0.4286, -1.0), (0.4203, 0.08361, 1.0), (0.4203, 0.08361, -1.0), (0.2381, 0.3563, 1.0), (0.2381, 0.3563, -1.0), (0.3959, 0.164, 1.0), (0.3959, 0.164, -1.0), (-0.3959, -0.164, 1.0), (-0.3959, -0.164, -1.0), (-0.3563, -0.2381, 1.0), (-0.3563, -0.2381, -1.0), (-0.4203, -0.08361, 1.0), (-0.4203, -0.08361, -1.0), (-0.303, -0.303, 1.0), (-0.303, -0.303, -1.0), (-0.08361, -0.4203, 1.0), (-0.08361, -0.4203, -1.0), (0.3563, -0.2381, 1.0), (0.3563, -0.2381, -1.0), (-0.08361, 0.4203, 1.0), (-0.08361, 0.4203, -1.0)], [], [(0, 1, 3, 2), (2, 3, 5, 4), (4, 5, 7, 6), (6, 7, 9, 8), (8, 9, 11, 10), (10, 11, 13, 12), (12, 13, 15, 14), (14, 15, 17, 16), (16, 17, 19, 18), (18, 19, 21, 20), (20, 21, 23, 22), (22, 23, 25, 24), (24, 25, 27, 26), (26, 27, 29, 28), (28, 29, 31, 30), (30, 31, 33, 32), (32, 33, 35, 34), (34, 35, 37, 36), (36, 37, 39, 38), (38, 39, 41, 40), (40, 41, 43, 42), (42, 43, 45, 44), (44, 45, 47, 46), (46, 47, 49, 48), (48, 49, 51, 50), (50, 51, 53, 52), (52, 53, 55, 54), (54, 55, 57, 56), (56, 57, 59, 58), (58, 59, 61, 60), (3, 1, 63, 61, 59, 57, 55, 53, 51, 49, 86, 72, 64, 66, 100, 102, 88, 126, 106, 70, 68, 110, 74, 80, 112, 108, 98, 17, 15, 13, 11, 9, 7, 5), (60, 61, 63, 62), (62, 63, 1, 0), (0, 2, 4, 6, 8, 10, 12, 14, 16, 99, 109, 113, 81, 75, 111, 69, 71, 107, 127, 89, 103, 101, 67, 65, 73, 87, 48, 50, 52, 54, 56, 58, 60, 62), (93, 92, 98, 99), (95, 94, 124, 125), (125, 124, 96, 97), (73, 72, 86, 87), (109, 108, 112, 113), (99, 98, 108, 109), (81, 80, 74, 75), (107, 106, 126, 127), (123, 122, 104, 105), (67, 66, 64, 65), (105, 104, 82, 83), (127, 126, 88, 89), (75, 74, 110, 111), (91, 90, 84, 85), (17, 98, 92, 96, 124, 94, 76, 78, 82, 104, 122, 84, 90, 120, 116, 114, 118, 86, 49, 47, 45, 43, 41, 39, 37, 35, 33, 31, 29, 27, 25, 23, 21, 19), (111, 110, 68, 69), (77, 76, 94, 95), (103, 102, 100, 101), (65, 64, 72, 73), (79, 78, 76, 77), (121, 120, 90, 91), (115, 114, 116, 117), (71, 70, 106, 107), (113, 112, 80, 81), (87, 86, 118, 119), (97, 96, 92, 93), (85, 84, 122, 123), (89, 88, 102, 103), (69, 68, 70, 71), (83, 82, 78, 79), (119, 118, 114, 115), (101, 100, 66, 67), (117, 116, 120, 121), (48, 87, 119, 115, 117, 121, 91, 85, 123, 105, 83, 79, 77, 95, 125, 97, 93, 99, 16, 18, 20, 22, 24, 26, 28, 30, 32, 34, 36, 38, 40, 42, 44, 46)])
_uv = me_cylinder_005.uv_layers.new(name='UVMap')
_uv.uv.foreach_set('vector', [1.0, 0.5, 1.0, 1.0, 0.9688, 1.0, 0.9688, 0.5, 0.9688, 0.5, 0.9688, 1.0, 0.9375, 1.0, 0.9375, 0.5, 0.9375, 0.5, 0.9375, 1.0, 0.9062, 1.0, 0.9062, 0.5, 0.9062, 0.5, 0.9062, 1.0, 0.875, 1.0, 0.875, 0.5, 0.875, 0.5, 0.875, 1.0, 0.8438, 1.0, 0.8438, 0.5, 0.8438, 0.5, 0.8438, 1.0, 0.8125, 1.0, 0.8125, 0.5, 0.8125, 0.5, 0.8125, 1.0, 0.7812, 1.0, 0.7812, 0.5, 0.7812, 0.5, 0.7812, 1.0, 0.75, 1.0, 0.75, 0.5, 0.75, 0.5, 0.75, 1.0, 0.7188, 1.0, 0.7188, 0.5, 0.7188, 0.5, 0.7188, 1.0, 0.6875, 1.0, 0.6875, 0.5, 0.6875, 0.5, 0.6875, 1.0, 0.6562, 1.0, 0.6562, 0.5, 0.6562, 0.5, 0.6562, 1.0, 0.625, 1.0, 0.625, 0.5, 0.625, 0.5, 0.625, 1.0, 0.5938, 1.0, 0.5938, 0.5, 0.5938, 0.5, 0.5938, 1.0, 0.5625, 1.0, 0.5625, 0.5, 0.5625, 0.5, 0.5625, 1.0, 0.5312, 1.0, 0.5312, 0.5, 0.5312, 0.5, 0.5312, 1.0, 0.5, 1.0, 0.5, 0.5, 0.5, 0.5, 0.5, 1.0, 0.4688, 1.0, 0.4688, 0.5, 0.4688, 0.5, 0.4688, 1.0, 0.4375, 1.0, 0.4375, 0.5, 0.4375, 0.5, 0.4375, 1.0, 0.4062, 1.0, 0.4062, 0.5, 0.4062, 0.5, 0.4062, 1.0, 0.375, 1.0, 0.375, 0.5, 0.375, 0.5, 0.375, 1.0, 0.3438, 1.0, 0.3438, 0.5, 0.3438, 0.5, 0.3438, 1.0, 0.3125, 1.0, 0.3125, 0.5, 0.3125, 0.5, 0.3125, 1.0, 0.2812, 1.0, 0.2812, 0.5, 0.2812, 0.5, 0.2812, 1.0, 0.25, 1.0, 0.25, 0.5, 0.25, 0.5, 0.25, 1.0, 0.2188, 1.0, 0.2188, 0.5, 0.2188, 0.5, 0.2188, 1.0, 0.1875, 1.0, 0.1875, 0.5, 0.1875, 0.5, 0.1875, 1.0, 0.1562, 1.0, 0.1562, 0.5, 0.1562, 0.5, 0.1562, 1.0, 0.125, 1.0, 0.125, 0.5, 0.125, 0.5, 0.125, 1.0, 0.09375, 1.0, 0.09375, 0.5, 0.09375, 0.5, 0.09375, 1.0, 0.0625, 1.0, 0.0625, 0.5, 0.2968, 0.4854, 0.25, 0.49, 0.2032, 0.4854, 0.1582, 0.4717, 0.1167, 0.4496, 0.08029, 0.4197, 0.05045, 0.3833, 0.02827, 0.3418, 0.01461, 0.2968, 0.01, 0.25, 0.1471, 0.25, 0.1491, 0.2701, 0.155, 0.2894, 0.1645, 0.3071, 0.1773, 0.3227, 0.1929, 0.3355, 0.2106, 0.345, 0.2299, 0.3509, 0.25, 0.3529, 0.2701, 0.3509, 0.2894, 0.345, 0.3071, 0.3355, 0.3227, 0.3227, 0.3355, 0.3071, 0.345, 0.2894, 0.3509, 0.2701, 0.3529, 0.25, 0.49, 0.25, 0.4854, 0.2968, 0.4717, 0.3418, 0.4496, 0.3833, 0.4197, 0.4197, 0.3833, 0.4496, 0.3418, 0.4717, 0.0625, 0.5, 0.0625, 1.0, 0.03125, 1.0, 0.03125, 0.5, 0.03125, 0.5, 0.03125, 1.0, 0.0, 1.0, 0.0, 0.5, 0.75, 0.49, 0.7968, 0.4854, 0.8418, 0.4717, 0.8833, 0.4496, 0.9197, 0.4197, 0.9496, 0.3833, 0.9717, 0.3418, 0.9854, 0.2968, 0.99, 0.25, 0.8529, 0.25, 0.8509, 0.2701, 0.845, 0.2894, 0.8355, 0.3071, 0.8227, 0.3227, 0.8071, 0.3355, 0.7894, 0.345, 0.7701, 0.3509, 0.75, 0.3529, 0.7299, 0.3509, 0.7106, 0.345, 0.6929, 0.3355, 0.6773, 0.3227, 0.6645, 0.3071, 0.655, 0.2894, 0.6491, 0.2701, 0.6471, 0.25, 0.51, 0.25, 0.5146, 0.2968, 0.5283, 0.3418, 0.5504, 0.3833, 0.5803, 0.4197, 0.6167, 0.4496, 0.6582, 0.4717, 0.7032, 0.4854, 0.7188, 0.7327, 0.7188, 0.8077, 0.75, 0.8077, 0.75, 0.7327, 0.625, 0.7327, 0.625, 0.8077, 0.6562, 0.8077, 0.6562, 0.7327, 0.6562, 0.7327, 0.6562, 0.8077, 0.6875, 0.8077, 0.6875, 0.7327, 0.2188, 0.7327, 0.2188, 0.8077, 0.25, 0.8077, 0.25, 0.7327, 0.7812, 0.7327, 0.7812, 0.8077, 0.8125, 0.8077, 0.8125, 0.7327, 0.75, 0.7327, 0.75, 0.8077, 0.7812, 0.8077, 0.7812, 0.7327, 0.8438, 0.7327, 0.8438, 0.8077, 0.875, 0.8077, 0.875, 0.7327, 0.0, 0.7327, 0.0, 0.8077, 0.03125, 0.8077, 0.03125, 0.7327, 0.4688, 0.7327, 0.4688, 0.8077, 0.5, 0.8077, 0.5, 0.7327, 0.1562, 0.7327, 0.1562, 0.8077, 0.1875, 0.8077, 0.1875, 0.7327, 0.5, 0.7327, 0.5, 0.8077, 0.5312, 0.8077, 0.5312, 0.7327, 0.03125, 0.7327, 0.03125, 0.8077, 0.0625, 0.8077, 0.0625, 0.7327, 0.875, 0.7327, 0.875, 0.8077, 0.9062, 0.8077, 0.9062, 0.7327, 0.4062, 0.7327, 0.4062, 0.8077, 0.4375, 0.8077, 0.4375, 0.7327, 0.49, 0.25, 0.3529, 0.25, 0.3509, 0.2299, 0.345, 0.2106, 0.3355, 0.1929, 0.3227, 0.1773, 0.3071, 0.1645, 0.2894, 0.155, 0.2701, 0.1491, 0.25, 0.1471, 0.2299, 0.1491, 0.2106, 0.155, 0.1929, 0.1645, 0.1773, 0.1773, 0.1645, 0.1929, 0.155, 0.2106, 0.1491, 0.2299, 0.1471, 0.25, 0.01, 0.25, 0.01461, 0.2032, 0.02827, 0.1582, 0.05045, 0.1167, 0.08029, 0.08029, 0.1167, 0.05045, 0.1582, 0.02827, 0.2032, 0.01461, 0.25, 0.01, 0.2968, 0.01461, 0.3418, 0.02827, 0.3833, 0.05045, 0.4197, 0.08029, 0.4496, 0.1167, 0.4717, 0.1582, 0.4854, 0.2032, 0.9062, 0.7327, 0.9062, 0.8077, 0.9375, 0.8077, 0.9375, 0.7327, 0.5938, 0.7327, 0.5938, 0.8077, 0.625, 0.8077, 0.625, 0.7327, 0.09375, 0.7327, 0.09375, 0.8077, 0.125, 0.8077, 0.125, 0.7327, 0.1875, 0.7327, 0.1875, 0.8077, 0.2188, 0.8077, 0.2188, 0.7327, 0.5625, 0.7327, 0.5625, 0.8077, 0.5938, 0.8077, 0.5938, 0.7327, 0.375, 0.7327, 0.375, 0.8077, 0.4062, 0.8077, 0.4062, 0.7327, 0.3125, 0.7327, 0.3125, 0.8077, 0.3438, 0.8077, 0.3438, 0.7327, 0.9688, 0.7327, 0.9688, 0.8077, 1.0, 0.8077, 1.0, 0.7327, 0.8125, 0.7327, 0.8125, 0.8077, 0.8438, 0.8077, 0.8438, 0.7327, 0.25, 0.7327, 0.25, 0.8077, 0.2812, 0.8077, 0.2812, 0.7327, 0.6875, 0.7327, 0.6875, 0.8077, 0.7188, 0.8077, 0.7188, 0.7327, 0.4375, 0.7327, 0.4375, 0.8077, 0.4688, 0.8077, 0.4688, 0.7327, 0.0625, 0.7327, 0.0625, 0.8077, 0.09375, 0.8077, 0.09375, 0.7327, 0.9375, 0.7327, 0.9375, 0.8077, 0.9688, 0.8077, 0.9688, 0.7327, 0.5312, 0.7327, 0.5312, 0.8077, 0.5625, 0.8077, 0.5625, 0.7327, 0.2812, 0.7327, 0.2812, 0.8077, 0.3125, 0.8077, 0.3125, 0.7327, 0.125, 0.7327, 0.125, 0.8077, 0.1562, 0.8077, 0.1562, 0.7327, 0.3438, 0.7327, 0.3438, 0.8077, 0.375, 0.8077, 0.375, 0.7327, 0.51, 0.25, 0.6471, 0.25, 0.6491, 0.2299, 0.655, 0.2106, 0.6645, 0.1929, 0.6773, 0.1773, 0.6929, 0.1645, 0.7106, 0.155, 0.7299, 0.1491, 0.75, 0.1471, 0.7701, 0.1491, 0.7894, 0.155, 0.8071, 0.1645, 0.8227, 0.1773, 0.8355, 0.1929, 0.845, 0.2106, 0.8509, 0.2299, 0.8529, 0.25, 0.99, 0.25, 0.9854, 0.2032, 0.9717, 0.1582, 0.9496, 0.1167, 0.9197, 0.08029, 0.8833, 0.05045, 0.8418, 0.02827, 0.7968, 0.01461, 0.75, 0.01, 0.7032, 0.01461, 0.6582, 0.02827, 0.6167, 0.05045, 0.5803, 0.08029, 0.5504, 0.1167, 0.5283, 0.1582, 0.5146, 0.2032])
me_cylinder_005.use_remesh_fix_poles = True
me_cylinder_005.use_remesh_preserve_attributes = False
me_cylinder_005.use_mirror_vertex_groups = False
me_cylinder_005.update()
me_cylinder_006 = bpy.data.meshes.new('Cylinder.006')
me_cylinder_006.from_pydata([(0.0, 1.0, -1.0), (0.0, 1.0, 1.0), (0.1951, 0.9808, -1.0), (0.1951, 0.9808, 1.0), (0.3827, 0.9239, -1.0), (0.3827, 0.9239, 1.0), (0.5556, 0.8315, -1.0), (0.5556, 0.8315, 1.0), (0.7071, 0.7071, -1.0), (0.7071, 0.7071, 1.0), (0.8315, 0.5556, -1.0), (0.8315, 0.5556, 1.0), (0.9239, 0.3827, -1.0), (0.9239, 0.3827, 1.0), (0.9808, 0.1951, -1.0), (0.9808, 0.1951, 1.0), (1.0, 7.55e-08, -1.0), (1.0, 7.55e-08, 1.0), (0.9808, -0.1951, -1.0), (0.9808, -0.1951, 1.0), (0.9239, -0.3827, -1.0), (0.9239, -0.3827, 1.0), (0.8315, -0.5556, -1.0), (0.8315, -0.5556, 1.0), (0.7071, -0.7071, -1.0), (0.7071, -0.7071, 1.0), (0.5556, -0.8315, -1.0), (0.5556, -0.8315, 1.0), (0.3827, -0.9239, -1.0), (0.3827, -0.9239, 1.0), (0.1951, -0.9808, -1.0), (0.1951, -0.9808, 1.0), (-3.258e-07, -1.0, -1.0), (-3.258e-07, -1.0, 1.0), (-0.1951, -0.9808, -1.0), (-0.1951, -0.9808, 1.0), (-0.3827, -0.9239, -1.0), (-0.3827, -0.9239, 1.0), (-0.5556, -0.8315, -1.0), (-0.5556, -0.8315, 1.0), (-0.7071, -0.7071, -1.0), (-0.7071, -0.7071, 1.0), (-0.8315, -0.5556, -1.0), (-0.8315, -0.5556, 1.0), (-0.9239, -0.3827, -1.0), (-0.9239, -0.3827, 1.0), (-0.9808, -0.1951, -1.0), (-0.9808, -0.1951, 1.0), (-1.0, 9.656e-07, -1.0), (-1.0, 9.656e-07, 1.0), (-0.9808, 0.1951, -1.0), (-0.9808, 0.1951, 1.0), (-0.9239, 0.3827, -1.0), (-0.9239, 0.3827, 1.0), (-0.8315, 0.5556, -1.0), (-0.8315, 0.5556, 1.0), (-0.7071, 0.7071, -1.0), (-0.7071, 0.7071, 1.0), (-0.5556, 0.8315, -1.0), (-0.5556, 0.8315, 1.0), (-0.3827, 0.9239, -1.0), (-0.3827, 0.9239, 1.0), (-0.1951, 0.9808, -1.0), (-0.1951, 0.9808, 1.0), (-0.3959, 0.164, 1.0), (-0.3959, 0.164, -1.0), (-0.3563, 0.2381, 1.0), (-0.3563, 0.2381, -1.0), (0.164, 0.3959, 1.0), (0.164, 0.3959, -1.0), (0.08361, 0.4203, 1.0), (0.08361, 0.4203, -1.0), (-0.4203, 0.08361, 1.0), (-0.4203, 0.08361, -1.0), (0.303, 0.303, 1.0), (0.303, 0.303, -1.0), (0.2381, -0.3563, 1.0), (0.2381, -0.3563, -1.0), (0.164, -0.3959, 1.0), (0.164, -0.3959, -1.0), (0.3563, 0.2381, 1.0), (0.3563, 0.2381, -1.0), (0.08361, -0.4203, 1.0), (0.08361, -0.4203, -1.0), (-0.164, -0.3959, 1.0), (-0.164, -0.3959, -1.0), (-0.4286, -6.301e-08, 1.0), (-0.4286, -6.301e-08, -1.0), (-0.164, 0.3959, 1.0), (-0.164, 0.3959, -1.0), (-0.2381, -0.3563, 1.0), (-0.2381, -0.3563, -1.0), (0.4203, -0.08361, 1.0), (0.4203, -0.08361, -1.0), (0.303, -0.303, 1.0), (0.303, -0.303, -1.0), (0.3959, -0.164, 1.0), (0.3959, -0.164, -1.0), (0.4286, -4.445e-07, 1.0), (0.4286, -4.445e-07, -1.0), (-0.303, 0.303, 1.0), (-0.303, 0.303, -1.0), (-0.2381, 0.3563, 1.0), (-0.2381, 0.3563, -1.0), (3.372e-07, -0.4286, 1.0), (3.372e-07, -0.4286, -1.0), (4.768e-07, 0.4286, 1.0), (4.768e-07, 0.4286, -1.0), (0.4203, 0.08361, 1.0), (0.4203, 0.08361, -1.0), (0.2381, 0.3563, 1.0), (0.2381, 0.3563, -1.0), (0.3959, 0.164, 1.0), (0.3959, 0.164, -1.0), (-0.3959, -0.164, 1.0), (-0.3959, -0.164, -1.0), (-0.3563, -0.2381, 1.0), (-0.3563, -0.2381, -1.0), (-0.4203, -0.08361, 1.0), (-0.4203, -0.08361, -1.0), (-0.303, -0.303, 1.0), (-0.303, -0.303, -1.0), (-0.08361, -0.4203, 1.0), (-0.08361, -0.4203, -1.0), (0.3563, -0.2381, 1.0), (0.3563, -0.2381, -1.0), (-0.08361, 0.4203, 1.0), (-0.08361, 0.4203, -1.0)], [], [(0, 1, 3, 2), (2, 3, 5, 4), (4, 5, 7, 6), (6, 7, 9, 8), (8, 9, 11, 10), (10, 11, 13, 12), (12, 13, 15, 14), (14, 15, 17, 16), (16, 17, 19, 18), (18, 19, 21, 20), (20, 21, 23, 22), (22, 23, 25, 24), (24, 25, 27, 26), (26, 27, 29, 28), (28, 29, 31, 30), (30, 31, 33, 32), (32, 33, 35, 34), (34, 35, 37, 36), (36, 37, 39, 38), (38, 39, 41, 40), (40, 41, 43, 42), (42, 43, 45, 44), (44, 45, 47, 46), (46, 47, 49, 48), (48, 49, 51, 50), (50, 51, 53, 52), (52, 53, 55, 54), (54, 55, 57, 56), (56, 57, 59, 58), (58, 59, 61, 60), (3, 1, 63, 61, 59, 57, 55, 53, 51, 49, 86, 72, 64, 66, 100, 102, 88, 126, 106, 70, 68, 110, 74, 80, 112, 108, 98, 17, 15, 13, 11, 9, 7, 5), (60, 61, 63, 62), (62, 63, 1, 0), (0, 2, 4, 6, 8, 10, 12, 14, 16, 99, 109, 113, 81, 75, 111, 69, 71, 107, 127, 89, 103, 101, 67, 65, 73, 87, 48, 50, 52, 54, 56, 58, 60, 62), (93, 92, 98, 99), (95, 94, 124, 125), (125, 124, 96, 97), (73, 72, 86, 87), (109, 108, 112, 113), (99, 98, 108, 109), (81, 80, 74, 75), (107, 106, 126, 127), (123, 122, 104, 105), (67, 66, 64, 65), (105, 104, 82, 83), (127, 126, 88, 89), (75, 74, 110, 111), (91, 90, 84, 85), (17, 98, 92, 96, 124, 94, 76, 78, 82, 104, 122, 84, 90, 120, 116, 114, 118, 86, 49, 47, 45, 43, 41, 39, 37, 35, 33, 31, 29, 27, 25, 23, 21, 19), (111, 110, 68, 69), (77, 76, 94, 95), (103, 102, 100, 101), (65, 64, 72, 73), (79, 78, 76, 77), (121, 120, 90, 91), (115, 114, 116, 117), (71, 70, 106, 107), (113, 112, 80, 81), (87, 86, 118, 119), (97, 96, 92, 93), (85, 84, 122, 123), (89, 88, 102, 103), (69, 68, 70, 71), (83, 82, 78, 79), (119, 118, 114, 115), (101, 100, 66, 67), (117, 116, 120, 121), (48, 87, 119, 115, 117, 121, 91, 85, 123, 105, 83, 79, 77, 95, 125, 97, 93, 99, 16, 18, 20, 22, 24, 26, 28, 30, 32, 34, 36, 38, 40, 42, 44, 46)])
_uv = me_cylinder_006.uv_layers.new(name='UVMap')
_uv.uv.foreach_set('vector', [1.0, 0.5, 1.0, 1.0, 0.9688, 1.0, 0.9688, 0.5, 0.9688, 0.5, 0.9688, 1.0, 0.9375, 1.0, 0.9375, 0.5, 0.9375, 0.5, 0.9375, 1.0, 0.9062, 1.0, 0.9062, 0.5, 0.9062, 0.5, 0.9062, 1.0, 0.875, 1.0, 0.875, 0.5, 0.875, 0.5, 0.875, 1.0, 0.8438, 1.0, 0.8438, 0.5, 0.8438, 0.5, 0.8438, 1.0, 0.8125, 1.0, 0.8125, 0.5, 0.8125, 0.5, 0.8125, 1.0, 0.7812, 1.0, 0.7812, 0.5, 0.7812, 0.5, 0.7812, 1.0, 0.75, 1.0, 0.75, 0.5, 0.75, 0.5, 0.75, 1.0, 0.7188, 1.0, 0.7188, 0.5, 0.7188, 0.5, 0.7188, 1.0, 0.6875, 1.0, 0.6875, 0.5, 0.6875, 0.5, 0.6875, 1.0, 0.6562, 1.0, 0.6562, 0.5, 0.6562, 0.5, 0.6562, 1.0, 0.625, 1.0, 0.625, 0.5, 0.625, 0.5, 0.625, 1.0, 0.5938, 1.0, 0.5938, 0.5, 0.5938, 0.5, 0.5938, 1.0, 0.5625, 1.0, 0.5625, 0.5, 0.5625, 0.5, 0.5625, 1.0, 0.5312, 1.0, 0.5312, 0.5, 0.5312, 0.5, 0.5312, 1.0, 0.5, 1.0, 0.5, 0.5, 0.5, 0.5, 0.5, 1.0, 0.4688, 1.0, 0.4688, 0.5, 0.4688, 0.5, 0.4688, 1.0, 0.4375, 1.0, 0.4375, 0.5, 0.4375, 0.5, 0.4375, 1.0, 0.4062, 1.0, 0.4062, 0.5, 0.4062, 0.5, 0.4062, 1.0, 0.375, 1.0, 0.375, 0.5, 0.375, 0.5, 0.375, 1.0, 0.3438, 1.0, 0.3438, 0.5, 0.3438, 0.5, 0.3438, 1.0, 0.3125, 1.0, 0.3125, 0.5, 0.3125, 0.5, 0.3125, 1.0, 0.2812, 1.0, 0.2812, 0.5, 0.2812, 0.5, 0.2812, 1.0, 0.25, 1.0, 0.25, 0.5, 0.25, 0.5, 0.25, 1.0, 0.2188, 1.0, 0.2188, 0.5, 0.2188, 0.5, 0.2188, 1.0, 0.1875, 1.0, 0.1875, 0.5, 0.1875, 0.5, 0.1875, 1.0, 0.1562, 1.0, 0.1562, 0.5, 0.1562, 0.5, 0.1562, 1.0, 0.125, 1.0, 0.125, 0.5, 0.125, 0.5, 0.125, 1.0, 0.09375, 1.0, 0.09375, 0.5, 0.09375, 0.5, 0.09375, 1.0, 0.0625, 1.0, 0.0625, 0.5, 0.2968, 0.4854, 0.25, 0.49, 0.2032, 0.4854, 0.1582, 0.4717, 0.1167, 0.4496, 0.08029, 0.4197, 0.05045, 0.3833, 0.02827, 0.3418, 0.01461, 0.2968, 0.01, 0.25, 0.1471, 0.25, 0.1491, 0.2701, 0.155, 0.2894, 0.1645, 0.3071, 0.1773, 0.3227, 0.1929, 0.3355, 0.2106, 0.345, 0.2299, 0.3509, 0.25, 0.3529, 0.2701, 0.3509, 0.2894, 0.345, 0.3071, 0.3355, 0.3227, 0.3227, 0.3355, 0.3071, 0.345, 0.2894, 0.3509, 0.2701, 0.3529, 0.25, 0.49, 0.25, 0.4854, 0.2968, 0.4717, 0.3418, 0.4496, 0.3833, 0.4197, 0.4197, 0.3833, 0.4496, 0.3418, 0.4717, 0.0625, 0.5, 0.0625, 1.0, 0.03125, 1.0, 0.03125, 0.5, 0.03125, 0.5, 0.03125, 1.0, 0.0, 1.0, 0.0, 0.5, 0.75, 0.49, 0.7968, 0.4854, 0.8418, 0.4717, 0.8833, 0.4496, 0.9197, 0.4197, 0.9496, 0.3833, 0.9717, 0.3418, 0.9854, 0.2968, 0.99, 0.25, 0.8529, 0.25, 0.8509, 0.2701, 0.845, 0.2894, 0.8355, 0.3071, 0.8227, 0.3227, 0.8071, 0.3355, 0.7894, 0.345, 0.7701, 0.3509, 0.75, 0.3529, 0.7299, 0.3509, 0.7106, 0.345, 0.6929, 0.3355, 0.6773, 0.3227, 0.6645, 0.3071, 0.655, 0.2894, 0.6491, 0.2701, 0.6471, 0.25, 0.51, 0.25, 0.5146, 0.2968, 0.5283, 0.3418, 0.5504, 0.3833, 0.5803, 0.4197, 0.6167, 0.4496, 0.6582, 0.4717, 0.7032, 0.4854, 0.7188, 0.7327, 0.7188, 0.8077, 0.75, 0.8077, 0.75, 0.7327, 0.625, 0.7327, 0.625, 0.8077, 0.6562, 0.8077, 0.6562, 0.7327, 0.6562, 0.7327, 0.6562, 0.8077, 0.6875, 0.8077, 0.6875, 0.7327, 0.2188, 0.7327, 0.2188, 0.8077, 0.25, 0.8077, 0.25, 0.7327, 0.7812, 0.7327, 0.7812, 0.8077, 0.8125, 0.8077, 0.8125, 0.7327, 0.75, 0.7327, 0.75, 0.8077, 0.7812, 0.8077, 0.7812, 0.7327, 0.8438, 0.7327, 0.8438, 0.8077, 0.875, 0.8077, 0.875, 0.7327, 0.0, 0.7327, 0.0, 0.8077, 0.03125, 0.8077, 0.03125, 0.7327, 0.4688, 0.7327, 0.4688, 0.8077, 0.5, 0.8077, 0.5, 0.7327, 0.1562, 0.7327, 0.1562, 0.8077, 0.1875, 0.8077, 0.1875, 0.7327, 0.5, 0.7327, 0.5, 0.8077, 0.5312, 0.8077, 0.5312, 0.7327, 0.03125, 0.7327, 0.03125, 0.8077, 0.0625, 0.8077, 0.0625, 0.7327, 0.875, 0.7327, 0.875, 0.8077, 0.9062, 0.8077, 0.9062, 0.7327, 0.4062, 0.7327, 0.4062, 0.8077, 0.4375, 0.8077, 0.4375, 0.7327, 0.49, 0.25, 0.3529, 0.25, 0.3509, 0.2299, 0.345, 0.2106, 0.3355, 0.1929, 0.3227, 0.1773, 0.3071, 0.1645, 0.2894, 0.155, 0.2701, 0.1491, 0.25, 0.1471, 0.2299, 0.1491, 0.2106, 0.155, 0.1929, 0.1645, 0.1773, 0.1773, 0.1645, 0.1929, 0.155, 0.2106, 0.1491, 0.2299, 0.1471, 0.25, 0.01, 0.25, 0.01461, 0.2032, 0.02827, 0.1582, 0.05045, 0.1167, 0.08029, 0.08029, 0.1167, 0.05045, 0.1582, 0.02827, 0.2032, 0.01461, 0.25, 0.01, 0.2968, 0.01461, 0.3418, 0.02827, 0.3833, 0.05045, 0.4197, 0.08029, 0.4496, 0.1167, 0.4717, 0.1582, 0.4854, 0.2032, 0.9062, 0.7327, 0.9062, 0.8077, 0.9375, 0.8077, 0.9375, 0.7327, 0.5938, 0.7327, 0.5938, 0.8077, 0.625, 0.8077, 0.625, 0.7327, 0.09375, 0.7327, 0.09375, 0.8077, 0.125, 0.8077, 0.125, 0.7327, 0.1875, 0.7327, 0.1875, 0.8077, 0.2188, 0.8077, 0.2188, 0.7327, 0.5625, 0.7327, 0.5625, 0.8077, 0.5938, 0.8077, 0.5938, 0.7327, 0.375, 0.7327, 0.375, 0.8077, 0.4062, 0.8077, 0.4062, 0.7327, 0.3125, 0.7327, 0.3125, 0.8077, 0.3438, 0.8077, 0.3438, 0.7327, 0.9688, 0.7327, 0.9688, 0.8077, 1.0, 0.8077, 1.0, 0.7327, 0.8125, 0.7327, 0.8125, 0.8077, 0.8438, 0.8077, 0.8438, 0.7327, 0.25, 0.7327, 0.25, 0.8077, 0.2812, 0.8077, 0.2812, 0.7327, 0.6875, 0.7327, 0.6875, 0.8077, 0.7188, 0.8077, 0.7188, 0.7327, 0.4375, 0.7327, 0.4375, 0.8077, 0.4688, 0.8077, 0.4688, 0.7327, 0.0625, 0.7327, 0.0625, 0.8077, 0.09375, 0.8077, 0.09375, 0.7327, 0.9375, 0.7327, 0.9375, 0.8077, 0.9688, 0.8077, 0.9688, 0.7327, 0.5312, 0.7327, 0.5312, 0.8077, 0.5625, 0.8077, 0.5625, 0.7327, 0.2812, 0.7327, 0.2812, 0.8077, 0.3125, 0.8077, 0.3125, 0.7327, 0.125, 0.7327, 0.125, 0.8077, 0.1562, 0.8077, 0.1562, 0.7327, 0.3438, 0.7327, 0.3438, 0.8077, 0.375, 0.8077, 0.375, 0.7327, 0.51, 0.25, 0.6471, 0.25, 0.6491, 0.2299, 0.655, 0.2106, 0.6645, 0.1929, 0.6773, 0.1773, 0.6929, 0.1645, 0.7106, 0.155, 0.7299, 0.1491, 0.75, 0.1471, 0.7701, 0.1491, 0.7894, 0.155, 0.8071, 0.1645, 0.8227, 0.1773, 0.8355, 0.1929, 0.845, 0.2106, 0.8509, 0.2299, 0.8529, 0.25, 0.99, 0.25, 0.9854, 0.2032, 0.9717, 0.1582, 0.9496, 0.1167, 0.9197, 0.08029, 0.8833, 0.05045, 0.8418, 0.02827, 0.7968, 0.01461, 0.75, 0.01, 0.7032, 0.01461, 0.6582, 0.02827, 0.6167, 0.05045, 0.5803, 0.08029, 0.5504, 0.1167, 0.5283, 0.1582, 0.5146, 0.2032])
me_cylinder_006.use_remesh_fix_poles = True
me_cylinder_006.use_remesh_preserve_attributes = False
me_cylinder_006.use_mirror_vertex_groups = False
me_cylinder_006.update()
me_cube_004 = bpy.data.meshes.new('Cube.004')
me_cube_004.from_pydata([(-1.0, -0.8632, 0.9368), (-1.0, -0.7107, 1.0), (1.0, -0.7107, 1.0), (1.0, -0.8632, 0.9368), (-1.0, -0.9395, 0.8605), (1.0, -0.9395, 0.8605), (-1.0, -1.0, 0.6596), (-1.0, -0.979, 0.7651), (1.0, -0.979, 0.7651), (1.0, -1.0, 0.6596), (-1.0, 0.8632, 0.9368), (-1.0, 0.7107, 1.0), (1.0, 0.7107, 1.0), (1.0, 0.8632, 0.9368), (-1.0, 0.9395, 0.8605), (1.0, 0.9395, 0.8605), (-1.0, 1.0, 0.6596), (-1.0, 0.979, 0.7651), (1.0, 0.979, 0.7651), (1.0, 1.0, 0.6596), (-1.0, -0.8632, -0.9368), (-1.0, -0.7107, -1.0), (1.0, -0.7107, -1.0), (1.0, -0.8632, -0.9368), (-1.0, -0.9395, -0.8605), (1.0, -0.9395, -0.8605), (-1.0, -1.0, -0.6596), (-1.0, -0.979, -0.7651), (1.0, -0.979, -0.7651), (1.0, -1.0, -0.6596), (-1.0, 0.8632, -0.9368), (-1.0, 0.7107, -1.0), (1.0, 0.7107, -1.0), (1.0, 0.8632, -0.9368), (-1.0, 0.9395, -0.8605), (1.0, 0.9395, -0.8605), (-1.0, 1.0, -0.6596), (-1.0, 0.979, -0.7651), (1.0, 0.979, -0.7651), (1.0, 1.0, -0.6596)], [], [(2, 1, 0, 3), (3, 0, 4, 5), (6, 9, 8, 7), (7, 8, 5, 4), (9, 6, 26, 29), (12, 11, 10, 13), (13, 10, 14, 15), (16, 19, 18, 17), (17, 18, 15, 14), (3, 5, 8, 9, 29, 28, 25, 23, 22, 32, 33, 35, 38, 39, 19, 18, 15, 13, 12, 2), (1, 2, 12, 11), (22, 21, 20, 23), (23, 20, 24, 25), (26, 29, 28, 27), (27, 28, 25, 24), (19, 16, 36, 39), (32, 31, 30, 33), (33, 30, 34, 35), (36, 39, 38, 37), (37, 38, 35, 34), (1, 11, 10, 14, 17, 16, 36, 37, 34, 30, 31, 21, 20, 24, 27, 26, 6, 7, 4, 0), (21, 22, 32, 31)])
_uv = me_cube_004.uv_layers.new(name='UVMap')
_uv.uv.foreach_set('vector', [0.625, 0.7199, 0.875, 0.7199, 0.875, 0.7373, 0.625, 0.7373, 0.625, 0.7373, 0.875, 0.7373, 0.875, 0.7444, 0.625, 0.7444, 0.5886, 1.0, 0.5886, 0.75, 0.5993, 0.75, 0.5993, 1.0, 0.5993, 1.0, 0.5993, 0.75, 0.6064, 0.75, 0.6064, 1.0, 0.5886, 0.75, 0.5886, 1.0, 0.5886, 1.0, 0.5886, 0.75, 0.625, 0.7199, 0.875, 0.7199, 0.875, 0.7373, 0.625, 0.7373, 0.625, 0.7373, 0.875, 0.7373, 0.875, 0.7444, 0.625, 0.7444, 0.5886, 1.0, 0.5886, 0.75, 0.5993, 0.75, 0.5993, 1.0, 0.5993, 1.0, 0.5993, 0.75, 0.6064, 0.75, 0.6064, 1.0, 0.625, 0.7373, 0.625, 0.7444, 0.5993, 0.75, 0.5886, 0.75, 0.5886, 0.75, 0.5993, 0.75, 0.6064, 0.75, 0.625, 0.7373, 0.625, 0.7199, 0.625, 0.7199, 0.625, 0.7373, 0.625, 0.7444, 0.5993, 0.75, 0.5886, 0.75, 0.5886, 0.75, 0.5993, 0.75, 0.6064, 0.75, 0.625, 0.7373, 0.625, 0.7199, 0.625, 0.7199, 0.875, 0.7199, 0.625, 0.7199, 0.625, 0.7199, 0.875, 0.7199, 0.625, 0.7199, 0.875, 0.7199, 0.875, 0.7373, 0.625, 0.7373, 0.625, 0.7373, 0.875, 0.7373, 0.875, 0.7444, 0.625, 0.7444, 0.5886, 1.0, 0.5886, 0.75, 0.5993, 0.75, 0.5993, 1.0, 0.5993, 1.0, 0.5993, 0.75, 0.6064, 0.75, 0.6064, 1.0, 0.5886, 0.75, 0.5886, 1.0, 0.5886, 1.0, 0.5886, 0.75, 0.625, 0.7199, 0.875, 0.7199, 0.875, 0.7373, 0.625, 0.7373, 0.625, 0.7373, 0.875, 0.7373, 0.875, 0.7444, 0.625, 0.7444, 0.5886, 1.0, 0.5886, 0.75, 0.5993, 0.75, 0.5993, 1.0, 0.5993, 1.0, 0.5993, 0.75, 0.6064, 0.75, 0.6064, 1.0, 0.875, 0.7199, 0.875, 0.7199, 0.875, 0.7373, 0.875, 0.7444, 0.5993, 1.0, 0.5886, 1.0, 0.5886, 1.0, 0.5993, 1.0, 0.6064, 1.0, 0.875, 0.7373, 0.875, 0.7199, 0.875, 0.7199, 0.875, 0.7373, 0.875, 0.7444, 0.5993, 1.0, 0.5886, 1.0, 0.5886, 1.0, 0.5993, 1.0, 0.6064, 1.0, 0.875, 0.7373, 0.875, 0.7199, 0.625, 0.7199, 0.625, 0.7199, 0.875, 0.7199])
me_cube_004.use_remesh_fix_poles = True
me_cube_004.use_remesh_preserve_attributes = False
me_cube_004.use_mirror_vertex_groups = False
me_cube_004.update()

# ---- objects
ob_cylinder = bpy.data.objects.new('Cylinder', me_cylinder_001)
ob_cylinder_001 = bpy.data.objects.new('Cylinder.001', me_cylinder_004)
ob_cylinder_002 = bpy.data.objects.new('Cylinder.002', me_cylinder_005)
ob_cylinder_003 = bpy.data.objects.new('Cylinder.003', me_cylinder_006)
ob_cube_003 = bpy.data.objects.new('Cube.003', me_cube_004)

# ---- transforms, parenting, visibility, modifiers, constraints
ob_cylinder.location = (-2.45, 2.45, 4.026)
ob_cylinder.scale = (0.35, 0.35, 0.15)
ob_cylinder.lineart.crease_threshold = 0.0
ob_cylinder_001.location = (-2.45, -2.45, 4.026)
ob_cylinder_001.scale = (0.35, 0.35, 0.15)
ob_cylinder_001.lineart.crease_threshold = 0.0
ob_cylinder_002.location = (3.35, 2.45, 4.026)
ob_cylinder_002.scale = (0.35, 0.35, 0.15)
ob_cylinder_002.lineart.crease_threshold = 0.0
ob_cylinder_003.location = (3.35, -2.45, 4.026)
ob_cylinder_003.scale = (0.35, 0.35, 0.15)
ob_cylinder_003.lineart.crease_threshold = 0.0
ob_cube_003.location = (-1.86e-31, 0.0, -8.376e-16)
ob_cube_003.rotation_euler = (3.142, 0.0, 0.0)
ob_cube_003.scale = (6.8, -3.59, 1.125)
ob_cube_003.lineart.crease_threshold = 0.0

# ---- collection membership
scene.collection.objects.link(ob_cylinder)
scene.collection.objects.link(ob_cylinder_001)
scene.collection.objects.link(ob_cylinder_002)
scene.collection.objects.link(ob_cylinder_003)
scene.collection.objects.link(ob_cube_003)

# ---- scene / render settings (as saved in the file)
scene.frame_start = 1; scene.frame_end = 250; scene.frame_set(1)
scene.render.engine = 'BLENDER_EEVEE_NEXT'
scene.render.image_settings.file_format = 'JPEG'
scene.render.image_settings.color_mode = 'RGB'
scene.render.image_settings.compression = 90
scene.render.resolution_x = 350
scene.render.resolution_y = 380
scene.render.dither_intensity = 0.0
scene.render.bake_margin = 2
scene.render.bake_bias = 0.0
scene.cycles.use_denoising = False
scene.cycles.samples = 10
scene.cycles.sampling_pattern = 'TABULATED_SOBOL'
scene.cycles.light_sampling_threshold = 0.0
scene.cycles.use_adaptive_sampling = False
scene.cycles.use_light_tree = False
scene.cycles.blur_glossy = 0.0
scene.cycles.pixel_filter_type = 'GAUSSIAN'
scene.cycles.sample_clamp_indirect = 0.0
scene.view_settings.view_transform = 'Standard'
scene.unit_settings.scale_length = 0.01
bpy.context.view_layer.update()

# ---- added for rendering (the .blend has no active camera and no usable light): camera, sun
cam_auto = bpy.data.cameras.new('AutoCamera')
cam_auto.lens = 50.0
cam_auto.sensor_width = 36.0
cam_auto.clip_end = 1000.0
ob_auto_camera = bpy.data.objects.new('AutoCamera', cam_auto)
scene.collection.objects.link(ob_auto_camera)
ob_auto_camera.location = (15.0504, -18.0605, 13.5656)
ob_auto_camera.rotation_euler = (1.09748, -7.21219e-08, 0.694738)
scene.camera = ob_auto_camera
light_auto_sun = bpy.data.lights.new('AutoSun', 'SUN')
light_auto_sun.energy = 3.0
light_auto_sun.angle = 0.0523599
ob_auto_sun = bpy.data.objects.new('AutoSun', light_auto_sun)
scene.collection.objects.link(ob_auto_sun)
ob_auto_sun.rotation_euler = (0.872665, 0.174533, 0.523599)
bpy.context.view_layer.update()
